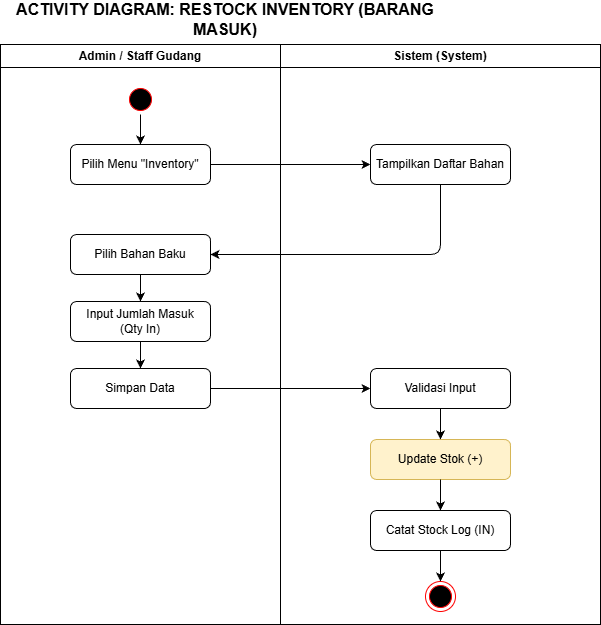

The diagram above was exported from draw.io. Its source (the exported page's mxGraphModel, read from the mxfile embedded in the PNG):
<mxGraphModel dx="1678" dy="1040" grid="0" gridSize="10" guides="1" tooltips="1" connect="1" arrows="1" fold="1" page="1" pageScale="1" pageWidth="850" pageHeight="1100" math="0" shadow="0">
  <root>
    <mxCell id="0" />
    <mxCell id="1" parent="0" />
    <mxCell id="title1" parent="1" style="text;html=1;strokeColor=none;fillColor=none;align=center;verticalAlign=middle;whiteSpace=wrap;rounded=0;fontStyle=1;fontSize=16;" value="ACTIVITY DIAGRAM: RESTOCK INVENTORY (BARANG MASUK)" vertex="1">
      <mxGeometry height="30" width="450" x="40" y="10" as="geometry" />
    </mxCell>
    <mxCell id="2" parent="1" style="swimlane;whiteSpace=wrap;html=1;" value="Admin / Staff Gudang" vertex="1">
      <mxGeometry height="580" width="280" x="40" y="50" as="geometry" />
    </mxCell>
    <mxCell id="4" parent="2" style="ellipse;html=1;shape=startState;fillColor=#000000;strokeColor=#ff0000;" value="" vertex="1">
      <mxGeometry height="30" width="30" x="125" y="40" as="geometry" />
    </mxCell>
    <mxCell id="5" parent="2" style="rounded=1;whiteSpace=wrap;html=1;" value="Pilih Menu &quot;Inventory&quot;" vertex="1">
      <mxGeometry height="40" width="140" x="70" y="100" as="geometry" />
    </mxCell>
    <mxCell id="6" parent="2" style="rounded=1;whiteSpace=wrap;html=1;" value="Pilih Bahan Baku" vertex="1">
      <mxGeometry height="40" width="140" x="70" y="190" as="geometry" />
    </mxCell>
    <mxCell id="7" parent="2" style="rounded=1;whiteSpace=wrap;html=1;" value="Input Jumlah Masuk&#10;(Qty In)" vertex="1">
      <mxGeometry height="40" width="140" x="70" y="257" as="geometry" />
    </mxCell>
    <mxCell id="8" parent="2" style="rounded=1;whiteSpace=wrap;html=1;" value="Simpan Data" vertex="1">
      <mxGeometry height="40" width="140" x="70" y="324" as="geometry" />
    </mxCell>
    <mxCell id="e1" edge="1" parent="2" source="4" style="edgeStyle=orthogonalEdgeStyle;html=1;" target="5">
      <mxGeometry relative="1" as="geometry" />
    </mxCell>
    <mxCell id="e4" edge="1" parent="2" source="6" style="edgeStyle=orthogonalEdgeStyle;html=1;" target="7">
      <mxGeometry relative="1" as="geometry" />
    </mxCell>
    <mxCell id="e5" edge="1" parent="2" source="7" style="edgeStyle=orthogonalEdgeStyle;html=1;" target="8">
      <mxGeometry relative="1" as="geometry" />
    </mxCell>
    <mxCell id="3" parent="1" style="swimlane;whiteSpace=wrap;html=1;" value="Sistem (System)" vertex="1">
      <mxGeometry height="580" width="320" x="320" y="50" as="geometry" />
    </mxCell>
    <mxCell id="9" parent="3" style="rounded=1;whiteSpace=wrap;html=1;" value="Tampilkan Daftar Bahan" vertex="1">
      <mxGeometry height="40" width="140" x="90" y="100" as="geometry" />
    </mxCell>
    <mxCell id="10" parent="3" style="rounded=1;whiteSpace=wrap;html=1;" value="Validasi Input" vertex="1">
      <mxGeometry height="40" width="140" x="90" y="324" as="geometry" />
    </mxCell>
    <mxCell id="11" parent="3" style="rounded=1;whiteSpace=wrap;html=1;fillColor=#fff2cc;strokeColor=#d6b656;" value="Update Stok (+)" vertex="1">
      <mxGeometry height="40" width="140" x="90" y="395" as="geometry" />
    </mxCell>
    <mxCell id="12" parent="3" style="rounded=1;whiteSpace=wrap;html=1;" value="Catat Stock Log (IN)" vertex="1">
      <mxGeometry height="40" width="140" x="90" y="466" as="geometry" />
    </mxCell>
    <mxCell id="13" parent="3" style="ellipse;html=1;shape=endState;fillColor=#000000;strokeColor=#ff0000;" value="" vertex="1">
      <mxGeometry height="30" width="30" x="145" y="537" as="geometry" />
    </mxCell>
    <mxCell id="e7" edge="1" parent="3" source="10" style="edgeStyle=orthogonalEdgeStyle;html=1;" target="11">
      <mxGeometry relative="1" as="geometry" />
    </mxCell>
    <mxCell id="e8" edge="1" parent="3" source="11" style="edgeStyle=orthogonalEdgeStyle;html=1;" target="12">
      <mxGeometry relative="1" as="geometry" />
    </mxCell>
    <mxCell id="e9" edge="1" parent="3" source="12" style="edgeStyle=orthogonalEdgeStyle;html=1;" target="13">
      <mxGeometry relative="1" as="geometry" />
    </mxCell>
    <mxCell id="e2" edge="1" parent="1" source="5" style="edgeStyle=orthogonalEdgeStyle;html=1;" target="9">
      <mxGeometry relative="1" as="geometry" />
    </mxCell>
    <mxCell id="e3" edge="1" parent="1" source="9" style="edgeStyle=orthogonalEdgeStyle;html=1;entryX=1;entryY=0.5;exitX=0.5;exitY=1;exitDx=0;exitDy=0;" target="6">
      <mxGeometry relative="1" as="geometry">
        <Array as="points">
          <mxPoint x="480" y="260" />
        </Array>
      </mxGeometry>
    </mxCell>
    <mxCell id="e6" edge="1" parent="1" source="8" style="edgeStyle=orthogonalEdgeStyle;html=1;" target="10">
      <mxGeometry relative="1" as="geometry" />
    </mxCell>
  </root>
</mxGraphModel>